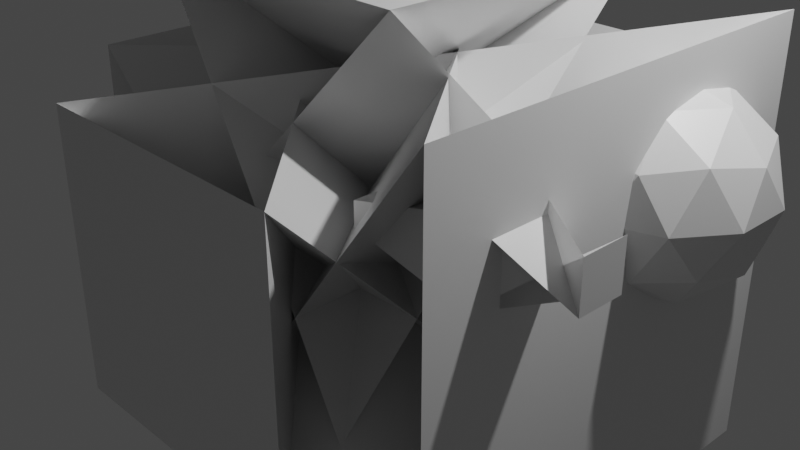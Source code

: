# Source: KingOfBloxtania.blend  (saved by Blender 2.80.75; exported with 4.5.12 LTS)
import bpy
from mathutils import Matrix  # noqa: F401  (used for matrix-valued properties, if any)

bpy.ops.wm.read_factory_settings(use_empty=True)
scene = bpy.context.scene
scene.name = 'Scene'

# ---- collections
col_collection = bpy.data.collections.new('Collection'); scene.collection.children.link(col_collection)

# ---- materials (node trees are filled in below, after node groups)
mat_material = bpy.data.materials.new('Material')
mat_material.alpha_threshold = 0.0
mat_material.use_transparent_shadow = False
mat_material.line_color = (0.0, 0.0, 0.0, 1.0)

# ---- material node trees
mat_material.use_nodes = True; mat_material.node_tree.nodes.clear()
_N = mat_material.node_tree.nodes; _L = mat_material.node_tree.links
n0 = _N.new('ShaderNodeOutputMaterial'); n0.name = 'Material Output'; n0.location = (300, 300)
n1 = _N.new('ShaderNodeBsdfPrincipled'); n1.name = 'Principled BSDF'; n1.location = (10, 300)
n1.distribution = 'GGX'
n1.subsurface_method = 'BURLEY'
n1.inputs[2].default_value = 0.4
n1.inputs[3].default_value = 1.45
n1.inputs[27].default_value = (0.0, 0.0, 0.0, 1.0)
n1.inputs[28].default_value = 1.0
_L.new(n1.outputs[0], n0.inputs[0])
n0.is_active_output = True

# ---- world
world_world = bpy.data.worlds.new('World'); scene.world = world_world
world_world.use_nodes = True; world_world.node_tree.nodes.clear()
_N = world_world.node_tree.nodes; _L = world_world.node_tree.links
n0 = _N.new('ShaderNodeOutputWorld'); n0.name = 'World Output'; n0.location = (300, 300)
n1 = _N.new('ShaderNodeBackground'); n1.name = 'Background'; n1.location = (10, 300)
n1.inputs[0].default_value = (0.05088, 0.05088, 0.05088, 1.0)
_L.new(n1.outputs[0], n0.inputs[0])
n0.is_active_output = True
world_world.color = (0.05088, 0.05088, 0.05088)
world_world.use_sun_shadow = False
world_world.sun_shadow_jitter_overblur = 0.0

# ---- cameras
cam_camera = bpy.data.cameras.new('Camera')
cam_camera.clip_end = 100.0
cam_camera.ortho_scale = 7.314

# ---- lights
light_light = bpy.data.lights.new('Light', 'POINT')
light_light.transmission_factor = 0.0
light_light.energy = 1000.0
light_light.shadow_soft_size = 0.1
light_light.shadow_maximum_resolution = 0.006
light_light.use_absolute_resolution = True

# ---- meshes
me_cube = bpy.data.meshes.new('Cube')
me_cube.from_pydata([(0.4918, -0.5541, 0.4505), (0.4918, -0.5541, 0.3628), (0.4918, -0.6418, 0.4505), (0.4918, -0.6418, 0.3628), (-0.5545, 1.0, -0.5545), (-0.5545, -0.5545, 1.0), (0.9958, -0.8588, -0.8283), (-0.5545, -0.5545, -1.0), (-0.5545, 1.0, 0.5545), (0.9958, -0.8588, 0.8342), (0.9958, 0.8037, -0.8283), (-0.5545, 0.5545, 1.0), (-0.5545, -1.0, -0.5545), (0.9958, 0.8037, 0.8342), (-0.5545, -1.0, 0.5545), (-0.5545, 0.5545, -1.0), (0.5545, 1.0, -0.5545), (-1.0, -0.5545, -0.5545), (0.5545, -0.5545, 1.0), (-1.0, -0.5545, 0.5545), (0.5545, 1.0, 0.5545), (0.5545, -0.5545, -1.0), (-1.0, 0.5545, -0.5545), (0.5545, -1.0, -0.5545), (0.5545, 0.5545, 1.0), (0.5545, 0.5545, -1.0), (0.5545, -1.0, 0.5545), (-1.0, 0.5545, 0.5545), (0.909, 0.3201, -0.04516), (1.172, 0.1226, 0.1625), (0.8086, 0.0005102, 0.1625), (0.584, 0.3201, 0.1625), (0.8086, 0.6397, 0.1625), (1.172, 0.5176, 0.1625), (1.009, 0.0005102, 0.4985), (0.6461, 0.1226, 0.4985), (0.6461, 0.5176, 0.4985), (1.009, 0.6397, 0.4985), (1.234, 0.3201, 0.4985), (0.909, 0.3201, 0.7062), (0.85, 0.1322, 0.01095), (1.064, 0.204, 0.01095), (1.005, 0.01615, 0.133), (1.218, 0.3201, 0.133), (1.064, 0.4362, 0.01095), (0.718, 0.3201, 0.01095), (0.6589, 0.1322, 0.133), (0.85, 0.5079, 0.01095), (0.6589, 0.5079, 0.133), (1.005, 0.624, 0.133), (1.255, 0.204, 0.3305), (1.255, 0.4362, 0.3305), (0.909, -0.0556, 0.3305), (1.123, 0.01615, 0.3305), (0.5634, 0.204, 0.3305), (0.6954, 0.01615, 0.3305), (0.6954, 0.624, 0.3305), (0.5634, 0.4362, 0.3305), (1.123, 0.624, 0.3305), (0.909, 0.6958, 0.3305), (1.159, 0.1322, 0.528), (0.8135, 0.01615, 0.528), (0.5999, 0.3201, 0.528), (0.8135, 0.624, 0.528), (1.159, 0.5079, 0.528), (0.968, 0.1322, 0.6501), (1.1, 0.3201, 0.6501), (0.7544, 0.204, 0.6501), (0.7544, 0.4362, 0.6501), (0.968, 0.5079, 0.6501), (1.218, -0.5167, 0.3234), (0.9284, -0.3501, 0.5557), (1.218, -0.5167, 0.5031), (0.9284, -0.3501, 0.2656), (1.218, -0.337, 0.3234), (0.9278, -0.6402, 0.5556), (1.218, -0.337, 0.5031), (0.9278, -0.6402, 0.2657)], [], [(21, 7, 15, 25), (27, 22, 17, 19), (3, 2, 0, 1), (14, 12, 23, 26), (5, 18, 24, 11), (9, 6, 10, 13), (4, 5, 6), (7, 8, 9), (10, 11, 12), (13, 14, 15), (16, 17, 18), (19, 20, 21), (22, 23, 24), (25, 26, 27), (21, 25, 27, 19), (7, 21, 20, 8), (6, 9, 8, 4), (26, 23, 22, 27), (12, 14, 13, 10), (16, 20, 19, 17), (11, 24, 23, 12), (5, 11, 10, 6), (25, 15, 14, 26), (24, 18, 17, 22), (18, 5, 4, 16), (15, 7, 9, 13), (20, 16, 4, 8), (1, 73, 77, 3), (1, 0, 71, 73), (77, 75, 2, 3), (72, 70, 74, 76), (28, 41, 40), (29, 41, 43), (28, 40, 45), (28, 45, 47), (28, 47, 44), (29, 43, 50), (30, 42, 52), (31, 46, 54), (32, 48, 56), (33, 49, 58), (29, 50, 53), (30, 52, 55), (31, 54, 57), (32, 56, 59), (33, 58, 51), (34, 60, 65), (35, 61, 67), (36, 62, 68), (37, 63, 69), (38, 64, 66), (66, 69, 39), (66, 64, 69), (64, 37, 69), (69, 68, 39), (69, 63, 68), (63, 36, 68), (68, 67, 39), (68, 62, 67), (62, 35, 67), (67, 65, 39), (67, 61, 65), (61, 34, 65), (65, 66, 39), (65, 60, 66), (60, 38, 66), (51, 64, 38), (51, 58, 64), (58, 37, 64), (59, 63, 37), (59, 56, 63), (56, 36, 63), (57, 62, 36), (57, 54, 62), (54, 35, 62), (55, 61, 35), (55, 52, 61), (52, 34, 61), (53, 60, 34), (53, 50, 60), (50, 38, 60), (58, 59, 37), (58, 49, 59), (49, 32, 59), (56, 57, 36), (56, 48, 57), (48, 31, 57), (54, 55, 35), (54, 46, 55), (46, 30, 55), (52, 53, 34), (52, 42, 53), (42, 29, 53), (50, 51, 38), (50, 43, 51), (43, 33, 51), (44, 49, 33), (44, 47, 49), (47, 32, 49), (47, 48, 32), (47, 45, 48), (45, 31, 48), (45, 46, 31), (45, 40, 46), (40, 30, 46), (43, 44, 33), (43, 41, 44), (41, 28, 44), (40, 42, 30), (40, 41, 42), (41, 29, 42), (71, 75, 74, 70), (70, 72, 73, 71), (75, 77, 76, 74), (77, 73, 72, 76), (71, 0, 2, 75)])
_uv = me_cube.uv_layers.new(name='UVMap')
_uv.uv.foreach_set('vector', [0.5693, 0.9443, 0.4307, 0.9443, 0.4307, 0.8057, 0.5693, 0.8057, 0.5693, 0.6943, 0.4307, 0.6943, 0.4307, 0.5557, 0.5693, 0.5557, 0.375, 0.0, 0.625, 0.0, 0.625, 0.25, 0.375, 0.25, 0.5693, 0.4443, 0.4307, 0.4443, 0.4307, 0.3057, 0.5693, 0.3057, 0.5693, 0.1943, 0.4307, 0.1943, 0.4307, 0.05568, 0.5693, 0.05568, 0.3193, 0.6943, 0.1807, 0.6943, 0.1807, 0.5557, 0.3193, 0.5557, 0.6807, 0.5557, 0.875, 0.5557, 0.6807, 0.75, 0.4307, 0.9443, 0.4307, 0.75, 0.625, 0.9443, 0.1807, 0.5557, 0.375, 0.5557, 0.1807, 0.75, 0.3193, 0.5557, 0.3193, 0.75, 0.125, 0.5557, 0.6807, 0.6943, 0.6807, 0.5, 0.875, 0.6943, 0.5693, 0.5557, 0.5693, 0.75, 0.375, 0.5557, 0.4307, 0.6943, 0.4307, 0.5, 0.625, 0.6943, 0.5693, 0.8057, 0.5693, 1.0, 0.375, 0.8057, 0.5693, 0.9443, 0.5693, 0.8057, 0.375, 0.8057, 0.375, 0.9443, 0.4307, 0.9443, 0.5693, 0.9443, 0.5693, 0.75, 0.4307, 0.75, 0.1807, 0.6943, 0.3193, 0.6943, 0.3193, 0.5, 0.1807, 0.5, 0.5693, 0.3057, 0.4307, 0.3057, 0.4307, 0.6943, 0.5693, 0.6943, 0.4307, 0.4443, 0.5693, 0.4443, 0.5693, 0.25, 0.4307, 0.25, 0.6807, 0.6943, 0.8193, 0.6943, 0.8193, 0.5, 0.6807, 0.5, 0.5693, 0.05568, 0.4307, 0.05568, 0.4307, 0.25, 0.5693, 0.25, 0.5693, 0.1943, 0.5693, 0.05568, 0.375, 0.05568, 0.375, 0.1943, 0.5693, 0.8057, 0.4307, 0.8057, 0.4307, 1.0, 0.5693, 1.0, 0.4307, 0.05568, 0.4307, 0.1943, 0.625, 0.1943, 0.625, 0.05568, 0.4307, 0.1943, 0.5693, 0.1943, 0.5693, 0.0, 0.4307, 0.0, 0.4307, 0.8057, 0.4307, 0.9443, 0.625, 0.9443, 0.625, 0.8057, 0.8193, 0.6943, 0.6807, 0.6943, 0.6807, 0.5557, 0.8193, 0.5557, 0.125, 0.5, 0.2752, 0.5, 0.275, 0.75, 0.125, 0.75, 0.375, 0.25, 0.625, 0.25, 0.625, 0.4002, 0.375, 0.4002, 0.375, 0.85, 0.625, 0.85, 0.625, 1.0, 0.375, 1.0, 0.5529, 0.6779, 0.4471, 0.6779, 0.4471, 0.5721, 0.5529, 0.5721, 0.8182, 0.0, 0.7727, 0.07873, 0.8636, 0.07873, 0.7273, 0.1575, 0.6818, 0.07873, 0.6364, 0.1575, 0.09091, 0.0, 0.04545, 0.07873, 0.1364, 0.07873, 0.2727, 0.0, 0.2273, 0.07873, 0.3182, 0.07873, 0.4545, 0.0, 0.4091, 0.07873, 0.5, 0.07873, 0.7273, 0.1575, 0.6364, 0.1575, 0.6818, 0.2362, 0.9091, 0.1575, 0.8182, 0.1575, 0.8636, 0.2362, 0.1818, 0.1575, 0.09091, 0.1575, 0.1364, 0.2362, 0.3636, 0.1575, 0.2727, 0.1575, 0.3182, 0.2362, 0.5455, 0.1575, 0.4545, 0.1575, 0.5, 0.2362, 0.7273, 0.1575, 0.6818, 0.2362, 0.7727, 0.2362, 0.9091, 0.1575, 0.8636, 0.2362, 0.9545, 0.2362, 0.1818, 0.1575, 0.1364, 0.2362, 0.2273, 0.2362, 0.3636, 0.1575, 0.3182, 0.2362, 0.4091, 0.2362, 0.5455, 0.1575, 0.5, 0.2362, 0.5909, 0.2362, 0.8182, 0.3149, 0.7273, 0.3149, 0.7727, 0.3937, 1.0, 0.3149, 0.9091, 0.3149, 0.9545, 0.3937, 0.2727, 0.3149, 0.1818, 0.3149, 0.2273, 0.3937, 0.4545, 0.3149, 0.3636, 0.3149, 0.4091, 0.3937, 0.6364, 0.3149, 0.5455, 0.3149, 0.5909, 0.3937, 0.5909, 0.3937, 0.5, 0.3937, 0.5455, 0.4724, 0.5909, 0.3937, 0.5455, 0.3149, 0.5, 0.3937, 0.5455, 0.3149, 0.4545, 0.3149, 0.5, 0.3937, 0.4091, 0.3937, 0.3182, 0.3937, 0.3636, 0.4724, 0.4091, 0.3937, 0.3636, 0.3149, 0.3182, 0.3937, 0.3636, 0.3149, 0.2727, 0.3149, 0.3182, 0.3937, 0.2273, 0.3937, 0.1364, 0.3937, 0.1818, 0.4724, 0.2273, 0.3937, 0.1818, 0.3149, 0.1364, 0.3937, 0.1818, 0.3149, 0.09091, 0.3149, 0.1364, 0.3937, 0.9545, 0.3937, 0.8636, 0.3937, 0.9091, 0.4724, 0.9545, 0.3937, 0.9091, 0.3149, 0.8636, 0.3937, 0.9091, 0.3149, 0.8182, 0.3149, 0.8636, 0.3937, 0.7727, 0.3937, 0.6818, 0.3937, 0.7273, 0.4724, 0.7727, 0.3937, 0.7273, 0.3149, 0.6818, 0.3937, 0.7273, 0.3149, 0.6364, 0.3149, 0.6818, 0.3937, 0.5909, 0.2362, 0.5455, 0.3149, 0.6364, 0.3149, 0.5909, 0.2362, 0.5, 0.2362, 0.5455, 0.3149, 0.5, 0.2362, 0.4545, 0.3149, 0.5455, 0.3149, 0.4091, 0.2362, 0.3636, 0.3149, 0.4545, 0.3149, 0.4091, 0.2362, 0.3182, 0.2362, 0.3636, 0.3149, 0.3182, 0.2362, 0.2727, 0.3149, 0.3636, 0.3149, 0.2273, 0.2362, 0.1818, 0.3149, 0.2727, 0.3149, 0.2273, 0.2362, 0.1364, 0.2362, 0.1818, 0.3149, 0.1364, 0.2362, 0.09091, 0.3149, 0.1818, 0.3149, 0.9545, 0.2362, 0.9091, 0.3149, 1.0, 0.3149, 0.9545, 0.2362, 0.8636, 0.2362, 0.9091, 0.3149, 0.8636, 0.2362, 0.8182, 0.3149, 0.9091, 0.3149, 0.7727, 0.2362, 0.7273, 0.3149, 0.8182, 0.3149, 0.7727, 0.2362, 0.6818, 0.2362, 0.7273, 0.3149, 0.6818, 0.2362, 0.6364, 0.3149, 0.7273, 0.3149, 0.5, 0.2362, 0.4091, 0.2362, 0.4545, 0.3149, 0.5, 0.2362, 0.4545, 0.1575, 0.4091, 0.2362, 0.4545, 0.1575, 0.3636, 0.1575, 0.4091, 0.2362, 0.3182, 0.2362, 0.2273, 0.2362, 0.2727, 0.3149, 0.3182, 0.2362, 0.2727, 0.1575, 0.2273, 0.2362, 0.2727, 0.1575, 0.1818, 0.1575, 0.2273, 0.2362, 0.1364, 0.2362, 0.04545, 0.2362, 0.09091, 0.3149, 0.1364, 0.2362, 0.09091, 0.1575, 0.04545, 0.2362, 0.09091, 0.1575, 0.0, 0.1575, 0.04545, 0.2362, 0.8636, 0.2362, 0.7727, 0.2362, 0.8182, 0.3149, 0.8636, 0.2362, 0.8182, 0.1575, 0.7727, 0.2362, 0.8182, 0.1575, 0.7273, 0.1575, 0.7727, 0.2362, 0.6818, 0.2362, 0.5909, 0.2362, 0.6364, 0.3149, 0.6818, 0.2362, 0.6364, 0.1575, 0.5909, 0.2362, 0.6364, 0.1575, 0.5455, 0.1575, 0.5909, 0.2362, 0.5, 0.07873, 0.4545, 0.1575, 0.5455, 0.1575, 0.5, 0.07873, 0.4091, 0.07873, 0.4545, 0.1575, 0.4091, 0.07873, 0.3636, 0.1575, 0.4545, 0.1575, 0.3182, 0.07873, 0.2727, 0.1575, 0.3636, 0.1575, 0.3182, 0.07873, 0.2273, 0.07873, 0.2727, 0.1575, 0.2273, 0.07873, 0.1818, 0.1575, 0.2727, 0.1575, 0.1364, 0.07873, 0.09091, 0.1575, 0.1818, 0.1575, 0.1364, 0.07873, 0.04545, 0.07873, 0.09091, 0.1575, 0.04545, 0.07873, 0.0, 0.1575, 0.09091, 0.1575, 0.6364, 0.1575, 0.5909, 0.07873, 0.5455, 0.1575, 0.6364, 0.1575, 0.6818, 0.07873, 0.5909, 0.07873, 0.6818, 0.07873, 0.6364, 0.0, 0.5909, 0.07873, 0.8636, 0.07873, 0.8182, 0.1575, 0.9091, 0.1575, 0.8636, 0.07873, 0.7727, 0.07873, 0.8182, 0.1575, 0.7727, 0.07873, 0.7273, 0.1575, 0.8182, 0.1575, 0.7248, 0.5, 0.725, 0.75, 0.4471, 0.5721, 0.4471, 0.6779, 0.4471, 0.6779, 0.5529, 0.6779, 0.375, 0.4002, 0.625, 0.4002, 0.625, 0.85, 0.375, 0.85, 0.5529, 0.5721, 0.4471, 0.5721, 0.275, 0.75, 0.2752, 0.5, 0.5529, 0.6779, 0.5529, 0.5721, 0.7248, 0.5, 0.875, 0.5, 0.875, 0.75, 0.725, 0.75])
me_cube.materials.append(mat_material)
me_cube.use_remesh_preserve_volume = False
me_cube.use_remesh_preserve_attributes = False
me_cube.use_mirror_vertex_groups = False
me_cube.update()

# ---- objects
ob_cube = bpy.data.objects.new('Cube', me_cube)
ob_light = bpy.data.objects.new('Light', light_light)
ob_camera = bpy.data.objects.new('Camera', cam_camera)

# ---- transforms, parenting, visibility, modifiers, constraints
ob_cube.location = (0.0, 0.0, 0.0)
ob_cube.scale = (2.752, 2.752, 2.752)
ob_cube.lock_rotations_4d = False
ob_cube.empty_display_type = 'ARROWS'
ob_cube.lineart.crease_threshold = 0.0
ob_light.location = (4.076, 1.005, 5.904)
ob_light.rotation_euler = (0.6503, 0.05522, 1.866)
ob_light.lock_rotations_4d = False
ob_light.empty_display_type = 'ARROWS'
ob_light.color = (0.0, 0.0, 0.0, 0.0)
ob_light.lineart.crease_threshold = 0.0
ob_camera.location = (7.359, -6.926, 4.958)
ob_camera.rotation_euler = (1.109, 0.0, 0.8149)
ob_camera.lock_rotations_4d = False
ob_camera.empty_display_type = 'ARROWS'
ob_camera.color = (0.0, 0.0, 0.0, 0.0)
ob_camera.display_type = 'WIRE'
ob_camera.lineart.crease_threshold = 0.0

# ---- collection membership
col_collection.objects.link(ob_cube)
col_collection.objects.link(ob_light)
col_collection.objects.link(ob_camera)

# ---- scene / render settings (as saved in the file)
scene.camera = ob_camera
scene.frame_start = 1; scene.frame_end = 250; scene.frame_set(1)
scene.render.engine = 'BLENDER_EEVEE_NEXT'
scene.cycles.use_denoising = False
scene.cycles.samples = 128
scene.cycles.sampling_pattern = 'TABULATED_SOBOL'
scene.cycles.use_adaptive_sampling = False
scene.cycles.use_light_tree = False
scene.view_settings.view_transform = 'Filmic'
bpy.context.view_layer.update()
